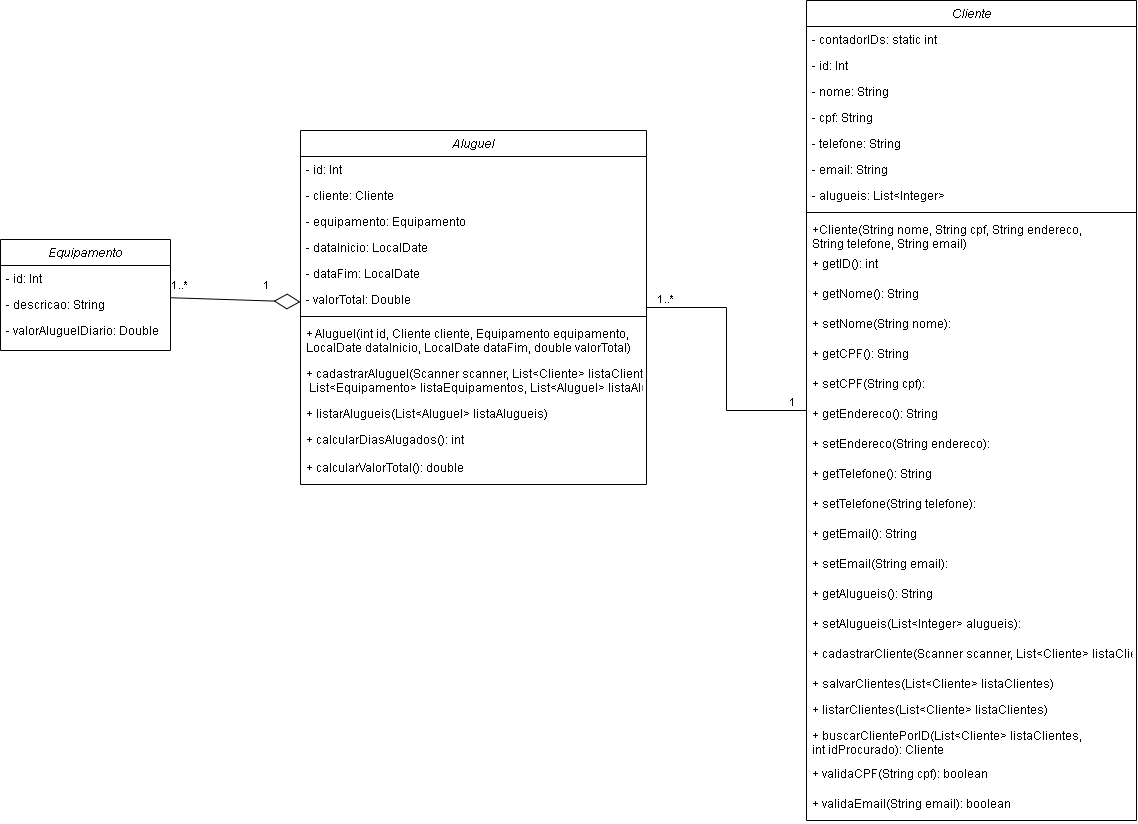

The diagram above was exported from draw.io. Its source (the exported page's mxGraphModel, read from the mxfile embedded in the PNG):
<mxGraphModel dx="1344" dy="537" grid="1" gridSize="10" guides="1" tooltips="1" connect="1" arrows="1" fold="1" page="1" pageScale="1" pageWidth="827" pageHeight="1169" background="#FFFFFF" math="0" shadow="0">
  <root>
    <mxCell id="WIyWlLk6GJQsqaUBKTNV-0" />
    <mxCell id="WIyWlLk6GJQsqaUBKTNV-1" parent="WIyWlLk6GJQsqaUBKTNV-0" />
    <mxCell id="iZOLPuWumanf_6PVVCPP-1" value="Equipamento" style="swimlane;fontStyle=2;align=center;verticalAlign=top;childLayout=stackLayout;horizontal=1;startSize=26;horizontalStack=0;resizeParent=1;resizeLast=0;collapsible=1;marginBottom=0;rounded=0;shadow=0;strokeWidth=1;" parent="WIyWlLk6GJQsqaUBKTNV-1" vertex="1">
      <mxGeometry x="414" y="489" width="170" height="111" as="geometry">
        <mxRectangle x="230" y="140" width="160" height="26" as="alternateBounds" />
      </mxGeometry>
    </mxCell>
    <mxCell id="iZOLPuWumanf_6PVVCPP-2" value="- id: Int" style="text;align=left;verticalAlign=top;spacingLeft=4;spacingRight=4;overflow=hidden;rotatable=0;points=[[0,0.5],[1,0.5]];portConstraint=eastwest;" parent="iZOLPuWumanf_6PVVCPP-1" vertex="1">
      <mxGeometry y="26" width="170" height="26" as="geometry" />
    </mxCell>
    <mxCell id="iZOLPuWumanf_6PVVCPP-3" value="- descricao: String" style="text;align=left;verticalAlign=top;spacingLeft=4;spacingRight=4;overflow=hidden;rotatable=0;points=[[0,0.5],[1,0.5]];portConstraint=eastwest;rounded=0;shadow=0;html=0;" parent="iZOLPuWumanf_6PVVCPP-1" vertex="1">
      <mxGeometry y="52" width="170" height="26" as="geometry" />
    </mxCell>
    <mxCell id="iZOLPuWumanf_6PVVCPP-19" value="- valorAluguelDiario: Double" style="text;align=left;verticalAlign=top;spacingLeft=4;spacingRight=4;overflow=hidden;rotatable=0;points=[[0,0.5],[1,0.5]];portConstraint=eastwest;rounded=0;shadow=0;html=0;" parent="iZOLPuWumanf_6PVVCPP-1" vertex="1">
      <mxGeometry y="78" width="170" height="26" as="geometry" />
    </mxCell>
    <mxCell id="iZOLPuWumanf_6PVVCPP-7" value="Cliente" style="swimlane;fontStyle=2;align=center;verticalAlign=top;childLayout=stackLayout;horizontal=1;startSize=26;horizontalStack=0;resizeParent=1;resizeLast=0;collapsible=1;marginBottom=0;rounded=0;shadow=0;strokeWidth=1;" parent="WIyWlLk6GJQsqaUBKTNV-1" vertex="1">
      <mxGeometry x="1220" y="250" width="330" height="820" as="geometry">
        <mxRectangle x="230" y="140" width="160" height="26" as="alternateBounds" />
      </mxGeometry>
    </mxCell>
    <mxCell id="iZOLPuWumanf_6PVVCPP-8" value="- contadorIDs: static int" style="text;align=left;verticalAlign=top;spacingLeft=4;spacingRight=4;overflow=hidden;rotatable=0;points=[[0,0.5],[1,0.5]];portConstraint=eastwest;" parent="iZOLPuWumanf_6PVVCPP-7" vertex="1">
      <mxGeometry y="26" width="330" height="26" as="geometry" />
    </mxCell>
    <mxCell id="jHmGM-w6YBuHkJJZVBc7-2" value="- id: Int" style="text;align=left;verticalAlign=top;spacingLeft=4;spacingRight=4;overflow=hidden;rotatable=0;points=[[0,0.5],[1,0.5]];portConstraint=eastwest;" vertex="1" parent="iZOLPuWumanf_6PVVCPP-7">
      <mxGeometry y="52" width="330" height="26" as="geometry" />
    </mxCell>
    <mxCell id="iZOLPuWumanf_6PVVCPP-9" value="- nome: String" style="text;align=left;verticalAlign=top;spacingLeft=4;spacingRight=4;overflow=hidden;rotatable=0;points=[[0,0.5],[1,0.5]];portConstraint=eastwest;rounded=0;shadow=0;html=0;" parent="iZOLPuWumanf_6PVVCPP-7" vertex="1">
      <mxGeometry y="78" width="330" height="26" as="geometry" />
    </mxCell>
    <mxCell id="uW-JvaTUBIXqORTgPib3-16" value="- cpf: String" style="text;align=left;verticalAlign=top;spacingLeft=4;spacingRight=4;overflow=hidden;rotatable=0;points=[[0,0.5],[1,0.5]];portConstraint=eastwest;rounded=0;shadow=0;html=0;" parent="iZOLPuWumanf_6PVVCPP-7" vertex="1">
      <mxGeometry y="104" width="330" height="26" as="geometry" />
    </mxCell>
    <mxCell id="uW-JvaTUBIXqORTgPib3-14" value="- telefone: String" style="text;align=left;verticalAlign=top;spacingLeft=4;spacingRight=4;overflow=hidden;rotatable=0;points=[[0,0.5],[1,0.5]];portConstraint=eastwest;rounded=0;shadow=0;html=0;" parent="iZOLPuWumanf_6PVVCPP-7" vertex="1">
      <mxGeometry y="130" width="330" height="26" as="geometry" />
    </mxCell>
    <mxCell id="uW-JvaTUBIXqORTgPib3-15" value="- email: String" style="text;align=left;verticalAlign=top;spacingLeft=4;spacingRight=4;overflow=hidden;rotatable=0;points=[[0,0.5],[1,0.5]];portConstraint=eastwest;rounded=0;shadow=0;html=0;" parent="iZOLPuWumanf_6PVVCPP-7" vertex="1">
      <mxGeometry y="156" width="330" height="26" as="geometry" />
    </mxCell>
    <mxCell id="jHmGM-w6YBuHkJJZVBc7-3" value="- alugueis: List&lt;Integer&gt;" style="text;align=left;verticalAlign=top;spacingLeft=4;spacingRight=4;overflow=hidden;rotatable=0;points=[[0,0.5],[1,0.5]];portConstraint=eastwest;rounded=0;shadow=0;html=0;" vertex="1" parent="iZOLPuWumanf_6PVVCPP-7">
      <mxGeometry y="182" width="330" height="26" as="geometry" />
    </mxCell>
    <mxCell id="uW-JvaTUBIXqORTgPib3-27" value="" style="line;html=1;strokeWidth=1;align=left;verticalAlign=middle;spacingTop=-1;spacingLeft=3;spacingRight=3;rotatable=0;labelPosition=right;points=[];portConstraint=eastwest;" parent="iZOLPuWumanf_6PVVCPP-7" vertex="1">
      <mxGeometry y="208" width="330" height="8" as="geometry" />
    </mxCell>
    <mxCell id="uW-JvaTUBIXqORTgPib3-26" value="+Cliente(String nome, String cpf, String endereco, &#10;String telefone, String email)" style="text;align=left;verticalAlign=top;spacingLeft=4;spacingRight=4;overflow=hidden;rotatable=0;points=[[0,0.5],[1,0.5]];portConstraint=eastwest;rounded=0;shadow=0;html=0;" parent="iZOLPuWumanf_6PVVCPP-7" vertex="1">
      <mxGeometry y="216" width="330" height="34" as="geometry" />
    </mxCell>
    <mxCell id="uW-JvaTUBIXqORTgPib3-36" value="+ getID(): int " style="text;align=left;verticalAlign=top;spacingLeft=4;spacingRight=4;overflow=hidden;rotatable=0;points=[[0,0.5],[1,0.5]];portConstraint=eastwest;rounded=0;shadow=0;html=0;" parent="iZOLPuWumanf_6PVVCPP-7" vertex="1">
      <mxGeometry y="250" width="330" height="30" as="geometry" />
    </mxCell>
    <mxCell id="jHmGM-w6YBuHkJJZVBc7-5" value="+ getNome(): String " style="text;align=left;verticalAlign=top;spacingLeft=4;spacingRight=4;overflow=hidden;rotatable=0;points=[[0,0.5],[1,0.5]];portConstraint=eastwest;rounded=0;shadow=0;html=0;" vertex="1" parent="iZOLPuWumanf_6PVVCPP-7">
      <mxGeometry y="280" width="330" height="30" as="geometry" />
    </mxCell>
    <mxCell id="jHmGM-w6YBuHkJJZVBc7-6" value="+ setNome(String nome): " style="text;align=left;verticalAlign=top;spacingLeft=4;spacingRight=4;overflow=hidden;rotatable=0;points=[[0,0.5],[1,0.5]];portConstraint=eastwest;rounded=0;shadow=0;html=0;" vertex="1" parent="iZOLPuWumanf_6PVVCPP-7">
      <mxGeometry y="310" width="330" height="30" as="geometry" />
    </mxCell>
    <mxCell id="jHmGM-w6YBuHkJJZVBc7-7" value="+ getCPF(): String " style="text;align=left;verticalAlign=top;spacingLeft=4;spacingRight=4;overflow=hidden;rotatable=0;points=[[0,0.5],[1,0.5]];portConstraint=eastwest;rounded=0;shadow=0;html=0;" vertex="1" parent="iZOLPuWumanf_6PVVCPP-7">
      <mxGeometry y="340" width="330" height="30" as="geometry" />
    </mxCell>
    <mxCell id="jHmGM-w6YBuHkJJZVBc7-8" value="+ setCPF(String cpf): " style="text;align=left;verticalAlign=top;spacingLeft=4;spacingRight=4;overflow=hidden;rotatable=0;points=[[0,0.5],[1,0.5]];portConstraint=eastwest;rounded=0;shadow=0;html=0;" vertex="1" parent="iZOLPuWumanf_6PVVCPP-7">
      <mxGeometry y="370" width="330" height="30" as="geometry" />
    </mxCell>
    <mxCell id="jHmGM-w6YBuHkJJZVBc7-9" value="+ getEndereco(): String " style="text;align=left;verticalAlign=top;spacingLeft=4;spacingRight=4;overflow=hidden;rotatable=0;points=[[0,0.5],[1,0.5]];portConstraint=eastwest;rounded=0;shadow=0;html=0;" vertex="1" parent="iZOLPuWumanf_6PVVCPP-7">
      <mxGeometry y="400" width="330" height="30" as="geometry" />
    </mxCell>
    <mxCell id="jHmGM-w6YBuHkJJZVBc7-10" value="+ setEndereco(String endereco): " style="text;align=left;verticalAlign=top;spacingLeft=4;spacingRight=4;overflow=hidden;rotatable=0;points=[[0,0.5],[1,0.5]];portConstraint=eastwest;rounded=0;shadow=0;html=0;" vertex="1" parent="iZOLPuWumanf_6PVVCPP-7">
      <mxGeometry y="430" width="330" height="30" as="geometry" />
    </mxCell>
    <mxCell id="jHmGM-w6YBuHkJJZVBc7-11" value="+ getTelefone(): String " style="text;align=left;verticalAlign=top;spacingLeft=4;spacingRight=4;overflow=hidden;rotatable=0;points=[[0,0.5],[1,0.5]];portConstraint=eastwest;rounded=0;shadow=0;html=0;" vertex="1" parent="iZOLPuWumanf_6PVVCPP-7">
      <mxGeometry y="460" width="330" height="30" as="geometry" />
    </mxCell>
    <mxCell id="jHmGM-w6YBuHkJJZVBc7-12" value="+ setTelefone(String telefone): " style="text;align=left;verticalAlign=top;spacingLeft=4;spacingRight=4;overflow=hidden;rotatable=0;points=[[0,0.5],[1,0.5]];portConstraint=eastwest;rounded=0;shadow=0;html=0;" vertex="1" parent="iZOLPuWumanf_6PVVCPP-7">
      <mxGeometry y="490" width="330" height="30" as="geometry" />
    </mxCell>
    <mxCell id="jHmGM-w6YBuHkJJZVBc7-13" value="+ getEmail(): String " style="text;align=left;verticalAlign=top;spacingLeft=4;spacingRight=4;overflow=hidden;rotatable=0;points=[[0,0.5],[1,0.5]];portConstraint=eastwest;rounded=0;shadow=0;html=0;" vertex="1" parent="iZOLPuWumanf_6PVVCPP-7">
      <mxGeometry y="520" width="330" height="30" as="geometry" />
    </mxCell>
    <mxCell id="jHmGM-w6YBuHkJJZVBc7-14" value="+ setEmail(String email): " style="text;align=left;verticalAlign=top;spacingLeft=4;spacingRight=4;overflow=hidden;rotatable=0;points=[[0,0.5],[1,0.5]];portConstraint=eastwest;rounded=0;shadow=0;html=0;" vertex="1" parent="iZOLPuWumanf_6PVVCPP-7">
      <mxGeometry y="550" width="330" height="30" as="geometry" />
    </mxCell>
    <mxCell id="jHmGM-w6YBuHkJJZVBc7-15" value="+ getAlugueis(): String " style="text;align=left;verticalAlign=top;spacingLeft=4;spacingRight=4;overflow=hidden;rotatable=0;points=[[0,0.5],[1,0.5]];portConstraint=eastwest;rounded=0;shadow=0;html=0;" vertex="1" parent="iZOLPuWumanf_6PVVCPP-7">
      <mxGeometry y="580" width="330" height="30" as="geometry" />
    </mxCell>
    <mxCell id="jHmGM-w6YBuHkJJZVBc7-16" value="+ setAlugueis(List&lt;Integer&gt; alugueis): " style="text;align=left;verticalAlign=top;spacingLeft=4;spacingRight=4;overflow=hidden;rotatable=0;points=[[0,0.5],[1,0.5]];portConstraint=eastwest;rounded=0;shadow=0;html=0;" vertex="1" parent="iZOLPuWumanf_6PVVCPP-7">
      <mxGeometry y="610" width="330" height="30" as="geometry" />
    </mxCell>
    <mxCell id="uW-JvaTUBIXqORTgPib3-46" value="+ cadastrarCliente(Scanner scanner, List&lt;Cliente&gt; listaClientes)" style="text;align=left;verticalAlign=top;spacingLeft=4;spacingRight=4;overflow=hidden;rotatable=0;points=[[0,0.5],[1,0.5]];portConstraint=eastwest;rounded=0;shadow=0;html=0;" parent="iZOLPuWumanf_6PVVCPP-7" vertex="1">
      <mxGeometry y="640" width="330" height="30" as="geometry" />
    </mxCell>
    <mxCell id="jHmGM-w6YBuHkJJZVBc7-4" value="+ salvarClientes(List&lt;Cliente&gt; listaClientes)" style="text;align=left;verticalAlign=top;spacingLeft=4;spacingRight=4;overflow=hidden;rotatable=0;points=[[0,0.5],[1,0.5]];portConstraint=eastwest;rounded=0;shadow=0;html=0;" vertex="1" parent="iZOLPuWumanf_6PVVCPP-7">
      <mxGeometry y="670" width="330" height="26" as="geometry" />
    </mxCell>
    <mxCell id="jHmGM-w6YBuHkJJZVBc7-17" value="+ listarClientes(List&lt;Cliente&gt; listaClientes)" style="text;align=left;verticalAlign=top;spacingLeft=4;spacingRight=4;overflow=hidden;rotatable=0;points=[[0,0.5],[1,0.5]];portConstraint=eastwest;rounded=0;shadow=0;html=0;" vertex="1" parent="iZOLPuWumanf_6PVVCPP-7">
      <mxGeometry y="696" width="330" height="26" as="geometry" />
    </mxCell>
    <mxCell id="jHmGM-w6YBuHkJJZVBc7-18" value="+ buscarClientePorID(List&lt;Cliente&gt; listaClientes, &#10;int idProcurado): Cliente" style="text;align=left;verticalAlign=top;spacingLeft=4;spacingRight=4;overflow=hidden;rotatable=0;points=[[0,0.5],[1,0.5]];portConstraint=eastwest;rounded=0;shadow=0;html=0;" vertex="1" parent="iZOLPuWumanf_6PVVCPP-7">
      <mxGeometry y="722" width="330" height="38" as="geometry" />
    </mxCell>
    <mxCell id="jHmGM-w6YBuHkJJZVBc7-19" value="+ validaCPF(String cpf): boolean" style="text;align=left;verticalAlign=top;spacingLeft=4;spacingRight=4;overflow=hidden;rotatable=0;points=[[0,0.5],[1,0.5]];portConstraint=eastwest;rounded=0;shadow=0;html=0;" vertex="1" parent="iZOLPuWumanf_6PVVCPP-7">
      <mxGeometry y="760" width="330" height="30" as="geometry" />
    </mxCell>
    <mxCell id="jHmGM-w6YBuHkJJZVBc7-20" value="+ validaEmail(String email): boolean" style="text;align=left;verticalAlign=top;spacingLeft=4;spacingRight=4;overflow=hidden;rotatable=0;points=[[0,0.5],[1,0.5]];portConstraint=eastwest;rounded=0;shadow=0;html=0;" vertex="1" parent="iZOLPuWumanf_6PVVCPP-7">
      <mxGeometry y="790" width="330" height="30" as="geometry" />
    </mxCell>
    <mxCell id="iZOLPuWumanf_6PVVCPP-12" value="Aluguel" style="swimlane;fontStyle=2;align=center;verticalAlign=top;childLayout=stackLayout;horizontal=1;startSize=26;horizontalStack=0;resizeParent=1;resizeLast=0;collapsible=1;marginBottom=0;rounded=0;shadow=0;strokeWidth=1;" parent="WIyWlLk6GJQsqaUBKTNV-1" vertex="1">
      <mxGeometry x="714" y="380" width="346" height="354" as="geometry">
        <mxRectangle x="230" y="140" width="160" height="26" as="alternateBounds" />
      </mxGeometry>
    </mxCell>
    <mxCell id="uW-JvaTUBIXqORTgPib3-18" value="- id: Int" style="text;align=left;verticalAlign=top;spacingLeft=4;spacingRight=4;overflow=hidden;rotatable=0;points=[[0,0.5],[1,0.5]];portConstraint=eastwest;" parent="iZOLPuWumanf_6PVVCPP-12" vertex="1">
      <mxGeometry y="26" width="346" height="26" as="geometry" />
    </mxCell>
    <mxCell id="iZOLPuWumanf_6PVVCPP-13" value="- cliente: Cliente" style="text;align=left;verticalAlign=top;spacingLeft=4;spacingRight=4;overflow=hidden;rotatable=0;points=[[0,0.5],[1,0.5]];portConstraint=eastwest;" parent="iZOLPuWumanf_6PVVCPP-12" vertex="1">
      <mxGeometry y="52" width="346" height="26" as="geometry" />
    </mxCell>
    <mxCell id="iZOLPuWumanf_6PVVCPP-39" value="- equipamento: Equipamento" style="text;align=left;verticalAlign=top;spacingLeft=4;spacingRight=4;overflow=hidden;rotatable=0;points=[[0,0.5],[1,0.5]];portConstraint=eastwest;" parent="iZOLPuWumanf_6PVVCPP-12" vertex="1">
      <mxGeometry y="78" width="346" height="26" as="geometry" />
    </mxCell>
    <mxCell id="iZOLPuWumanf_6PVVCPP-14" value="- dataInicio: LocalDate" style="text;align=left;verticalAlign=top;spacingLeft=4;spacingRight=4;overflow=hidden;rotatable=0;points=[[0,0.5],[1,0.5]];portConstraint=eastwest;rounded=0;shadow=0;html=0;" parent="iZOLPuWumanf_6PVVCPP-12" vertex="1">
      <mxGeometry y="104" width="346" height="26" as="geometry" />
    </mxCell>
    <mxCell id="iZOLPuWumanf_6PVVCPP-16" value="- dataFim: LocalDate" style="text;align=left;verticalAlign=top;spacingLeft=4;spacingRight=4;overflow=hidden;rotatable=0;points=[[0,0.5],[1,0.5]];portConstraint=eastwest;" parent="iZOLPuWumanf_6PVVCPP-12" vertex="1">
      <mxGeometry y="130" width="346" height="26" as="geometry" />
    </mxCell>
    <mxCell id="iZOLPuWumanf_6PVVCPP-17" value="- valorTotal: Double" style="text;align=left;verticalAlign=top;spacingLeft=4;spacingRight=4;overflow=hidden;rotatable=0;points=[[0,0.5],[1,0.5]];portConstraint=eastwest;rounded=0;shadow=0;html=0;" parent="iZOLPuWumanf_6PVVCPP-12" vertex="1">
      <mxGeometry y="156" width="346" height="26" as="geometry" />
    </mxCell>
    <mxCell id="iZOLPuWumanf_6PVVCPP-15" value="" style="line;html=1;strokeWidth=1;align=left;verticalAlign=middle;spacingTop=-1;spacingLeft=3;spacingRight=3;rotatable=0;labelPosition=right;points=[];portConstraint=eastwest;" parent="iZOLPuWumanf_6PVVCPP-12" vertex="1">
      <mxGeometry y="182" width="346" height="8" as="geometry" />
    </mxCell>
    <mxCell id="eRFQ1ZQ4JoJ2Hj6Pt9qu-3" value="+ Aluguel(int id, Cliente cliente, Equipamento equipamento,&#10;LocalDate dataInicio, LocalDate dataFim, double valorTotal)" style="text;align=left;verticalAlign=top;spacingLeft=4;spacingRight=4;overflow=hidden;rotatable=0;points=[[0,0.5],[1,0.5]];portConstraint=eastwest;rounded=0;shadow=0;html=0;" parent="iZOLPuWumanf_6PVVCPP-12" vertex="1">
      <mxGeometry y="190" width="346" height="40" as="geometry" />
    </mxCell>
    <mxCell id="iZOLPuWumanf_6PVVCPP-45" value="+ cadastrarAluguel(Scanner scanner, List&lt;Cliente&gt; listaClientes,&#10; List&lt;Equipamento&gt; listaEquipamentos, List&lt;Aluguel&gt; listaAlugueis)" style="text;align=left;verticalAlign=top;spacingLeft=4;spacingRight=4;overflow=hidden;rotatable=0;points=[[0,0.5],[1,0.5]];portConstraint=eastwest;rounded=0;shadow=0;html=0;" parent="iZOLPuWumanf_6PVVCPP-12" vertex="1">
      <mxGeometry y="230" width="346" height="40" as="geometry" />
    </mxCell>
    <mxCell id="edj46bbMCBzPWjgY-iwi-23" value="+ listarAlugueis(List&lt;Aluguel&gt; listaAlugueis)" style="text;align=left;verticalAlign=top;spacingLeft=4;spacingRight=4;overflow=hidden;rotatable=0;points=[[0,0.5],[1,0.5]];portConstraint=eastwest;" parent="iZOLPuWumanf_6PVVCPP-12" vertex="1">
      <mxGeometry y="270" width="346" height="26" as="geometry" />
    </mxCell>
    <mxCell id="edj46bbMCBzPWjgY-iwi-24" value="+ calcularDiasAlugados(): int " style="text;align=left;verticalAlign=top;spacingLeft=4;spacingRight=4;overflow=hidden;rotatable=0;points=[[0,0.5],[1,0.5]];portConstraint=eastwest;" parent="iZOLPuWumanf_6PVVCPP-12" vertex="1">
      <mxGeometry y="296" width="346" height="28" as="geometry" />
    </mxCell>
    <mxCell id="iZOLPuWumanf_6PVVCPP-20" value="+ calcularValorTotal(): double" style="text;align=left;verticalAlign=top;spacingLeft=4;spacingRight=4;overflow=hidden;rotatable=0;points=[[0,0.5],[1,0.5]];portConstraint=eastwest;rounded=0;shadow=0;html=0;" parent="iZOLPuWumanf_6PVVCPP-12" vertex="1">
      <mxGeometry y="324" width="346" height="30" as="geometry" />
    </mxCell>
    <mxCell id="6jYIV-LT-1YSZ_mb6BY1-0" value="" style="endArrow=none;html=1;edgeStyle=orthogonalEdgeStyle;rounded=0;" parent="WIyWlLk6GJQsqaUBKTNV-1" source="iZOLPuWumanf_6PVVCPP-12" target="iZOLPuWumanf_6PVVCPP-7" edge="1">
      <mxGeometry relative="1" as="geometry">
        <mxPoint x="904" y="400" as="sourcePoint" />
        <mxPoint x="1064" y="400" as="targetPoint" />
      </mxGeometry>
    </mxCell>
    <mxCell id="6jYIV-LT-1YSZ_mb6BY1-1" value="1..*" style="edgeLabel;resizable=0;html=1;align=left;verticalAlign=bottom;" parent="6jYIV-LT-1YSZ_mb6BY1-0" connectable="0" vertex="1">
      <mxGeometry x="-1" relative="1" as="geometry">
        <mxPoint x="10" as="offset" />
      </mxGeometry>
    </mxCell>
    <mxCell id="6jYIV-LT-1YSZ_mb6BY1-2" value="1" style="edgeLabel;resizable=0;html=1;align=right;verticalAlign=bottom;" parent="6jYIV-LT-1YSZ_mb6BY1-0" connectable="0" vertex="1">
      <mxGeometry x="1" relative="1" as="geometry">
        <mxPoint x="-10" as="offset" />
      </mxGeometry>
    </mxCell>
    <mxCell id="uW-JvaTUBIXqORTgPib3-1" value="" style="endArrow=diamondThin;endFill=0;endSize=24;html=1;rounded=0;" parent="WIyWlLk6GJQsqaUBKTNV-1" source="iZOLPuWumanf_6PVVCPP-1" target="iZOLPuWumanf_6PVVCPP-12" edge="1">
      <mxGeometry width="160" relative="1" as="geometry">
        <mxPoint x="574" y="658" as="sourcePoint" />
        <mxPoint x="734" y="658" as="targetPoint" />
      </mxGeometry>
    </mxCell>
    <mxCell id="uW-JvaTUBIXqORTgPib3-7" value="1..*" style="edgeLabel;resizable=0;html=1;align=left;verticalAlign=bottom;" parent="WIyWlLk6GJQsqaUBKTNV-1" connectable="0" vertex="1">
      <mxGeometry x="584" y="543" as="geometry" />
    </mxCell>
    <mxCell id="uW-JvaTUBIXqORTgPib3-8" value="1" style="edgeLabel;resizable=0;html=1;align=right;verticalAlign=bottom;" parent="WIyWlLk6GJQsqaUBKTNV-1" connectable="0" vertex="1">
      <mxGeometry x="684" y="543" as="geometry" />
    </mxCell>
  </root>
</mxGraphModel>